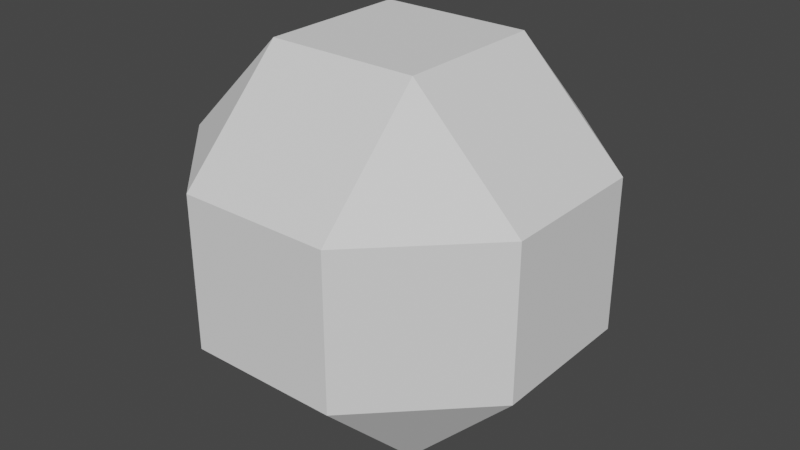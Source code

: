 # Source: LimbSplit.blend  (saved by Blender 2.93.21; exported with 4.5.12 LTS)
import bpy
from mathutils import Matrix  # noqa: F401  (used for matrix-valued properties, if any)

bpy.ops.wm.read_factory_settings(use_empty=True)
scene = bpy.context.scene
scene.name = 'Scene'

# ---- collections
col_collection = bpy.data.collections.new('Collection'); scene.collection.children.link(col_collection)

# ---- world
world_world = bpy.data.worlds.new('World'); scene.world = world_world
world_world.use_nodes = True; world_world.node_tree.nodes.clear()
_N = world_world.node_tree.nodes; _L = world_world.node_tree.links
n0 = _N.new('ShaderNodeOutputWorld'); n0.name = 'World Output'; n0.location = (300, 300)
n1 = _N.new('ShaderNodeBackground'); n1.name = 'Background'; n1.location = (10, 300)
n1.inputs[0].default_value = (0.05088, 0.05088, 0.05088, 1.0)
_L.new(n1.outputs[0], n0.inputs[0])
n0.is_active_output = True
world_world.color = (0.05088, 0.05088, 0.05088)
world_world.use_sun_shadow = False
world_world.sun_shadow_jitter_overblur = 0.0

# ---- meshes
me_mesh1_model_001 = bpy.data.meshes.new('Mesh1_Model.001')
me_mesh1_model_001.from_pydata([(0.06123, 0.1478, 0.06904), (-0.06123, 0.1478, 0.06904), (0.06123, 0.1478, -0.05342), (-0.06123, 0.1478, -0.05342), (-0.1478, 0.06123, 0.06904), (-0.1478, 0.06123, -0.05342), (0.1478, 0.06123, 0.06904), (0.1478, 0.06123, -0.05342), (0.06123, 0.06123, -0.14), (-0.06123, 0.06123, 0.1556), (0.06123, 0.06123, 0.1556), (-0.06123, 0.06123, -0.14)], [], [(0, 1, 9, 10), (1, 0, 2, 3), (6, 7, 2, 0), (6, 0, 10), (4, 1, 3, 5), (1, 4, 9), (11, 5, 3), (2, 8, 11, 3), (2, 7, 8)])
me_mesh1_model_001.polygons.foreach_set('use_smooth', [True] * 9)
_k = set([(0, 1), (0, 2), (0, 6), (0, 10), (1, 3), (1, 4), (1, 9), (2, 3), (2, 7), (2, 8), (3, 5), (3, 11), (4, 5), (4, 9), (5, 11), (6, 7), (6, 10), (7, 8), (8, 11), (9, 10)])
me_mesh1_model_001.attributes.new('sharp_edge', 'BOOLEAN', 'EDGE').data.foreach_set('value', [ (min(e.vertices), max(e.vertices)) in _k for e in me_mesh1_model_001.edges])
_uv = me_mesh1_model_001.uv_layers.new(name='UVMap')
_uv.uv.foreach_set('vector', [-15.07, -13.71, 15.07, -13.71, 15.07, 16.42, -15.07, 16.42, 15.07, 16.99, -15.07, 16.99, -15.07, -13.15, 15.07, -13.15, -15.07, 16.99, -15.07, -13.15, 15.07, -13.15, 15.07, 16.99, -15.07, -7.13, 15.07, -7.13, 0.0, 18.97, 15.07, 16.99, -15.07, 16.99, -15.07, -13.15, 15.07, -13.15, -15.07, -7.13, 15.07, -7.13, 0.0, 18.97, 0.0, -15.83, 15.07, 10.27, -15.07, 10.27, -15.07, 16.42, -15.07, -13.71, 15.07, -13.71, 15.07, 16.42, 15.07, 10.27, -15.07, 10.27, 0.0, -15.83])
me_mesh1_model_001.use_remesh_fix_poles = True
me_mesh1_model_001.use_remesh_preserve_attributes = False
me_mesh1_model_001.update()
me_mesh1_model_001.normals_split_custom_set([tuple(v) for v in zip(*[iter([2.542e-07, 0.7071, 0.7071, 2.542e-07, 0.7071, 0.7071, 2.542e-07, 0.7071, 0.7071, 2.542e-07, 0.7071, 0.7071, 3.65e-07, 1.0, -1.242e-07, 3.65e-07, 1.0, -1.242e-07, 3.65e-07, 1.0, -1.242e-07, 3.65e-07, 1.0, -1.242e-07, 0.7071, 0.7071, 7.344e-08, 0.7071, 0.7071, 7.344e-08, 0.7071, 0.7071, 7.344e-08, 0.7071, 0.7071, 7.344e-08, 0.5773, 0.5774, 0.5774, 0.5773, 0.5774, 0.5774, 0.5773, 0.5774, 0.5774, -0.7071, 0.7071, 6.21e-08, -0.7071, 0.7071, 6.21e-08, -0.7071, 0.7071, 6.21e-08, -0.7071, 0.7071, 6.21e-08, -0.5774, 0.5774, 0.5774, -0.5774, 0.5774, 0.5774, -0.5774, 0.5774, 0.5774, -0.5774, 0.5774, -0.5774, -0.5774, 0.5774, -0.5774, -0.5774, 0.5774, -0.5774, 2.484e-07, 0.7071, -0.7071, 2.484e-07, 0.7071, -0.7071, 2.484e-07, 0.7071, -0.7071, 2.484e-07, 0.7071, -0.7071, 0.5774, 0.5774, -0.5774, 0.5774, 0.5774, -0.5774, 0.5774, 0.5774, -0.5774])] * 3)])
me_mesh1_model_002 = bpy.data.meshes.new('Mesh1_Model.002')
me_mesh1_model_002.from_pydata([(-0.06123, 0.1225, 0.1478), (0.06123, 0.1225, 0.1478), (0.1478, 0.1225, 0.06123), (0.1478, 0.1225, -0.06123), (-0.1478, 0.0, -0.06123), (-0.06123, 0.1225, -0.1478), (0.06123, 0.1225, -0.1478), (-0.1478, 0.1225, 0.06123), (-0.1478, 0.1225, -0.06123), (0.06123, -4.843e-08, 0.1478), (0.1478, -3.725e-09, 0.06123), (-0.06123, 0.0, 0.1478), (-0.1478, -1.863e-08, 0.06123), (0.06123, -3.725e-09, -0.1478), (0.1478, 1.49e-08, -0.06123), (-0.06123, 4.843e-08, -0.1478)], [], [(1, 9, 10, 2), (9, 1, 0, 11), (12, 11, 0, 7), (4, 12, 7, 8), (13, 6, 3, 14), (6, 13, 15, 5), (10, 14, 3, 2), (15, 4, 8, 5)])
me_mesh1_model_002.polygons.foreach_set('use_smooth', [True] * 8)
_k = set([(0, 1), (0, 7), (0, 11), (1, 2), (1, 9), (2, 3), (2, 10), (3, 6), (3, 14), (4, 8), (4, 12), (4, 15), (5, 6), (5, 8), (5, 15), (6, 13), (7, 8), (7, 12), (9, 10), (9, 11), (10, 14), (11, 12), (13, 14), (13, 15)])
me_mesh1_model_002.attributes.new('sharp_edge', 'BOOLEAN', 'EDGE').data.foreach_set('value', [ (min(e.vertices), max(e.vertices)) in _k for e in me_mesh1_model_002.edges])
_uv = me_mesh1_model_002.uv_layers.new(name='UVMap')
_uv.uv.foreach_set('vector', [15.07, 16.42, -15.07, 16.42, -15.07, -13.71, 15.07, -13.71, 19.68, -8.154, 8.154, 19.68, -19.68, 8.154, -8.154, -19.68, 15.07, -13.71, 15.07, 16.42, -15.07, 16.42, -15.07, -13.71, 15.07, -13.15, 15.07, 16.99, -15.07, 16.99, -15.07, -13.15, -15.07, -13.71, 15.07, -13.71, 15.07, 16.42, -15.07, 16.42, -8.154, 19.68, -19.68, -8.154, 8.154, -19.68, 19.68, 8.154, -15.07, 16.99, -15.07, -13.15, 15.07, -13.15, 15.07, 16.99, 15.07, -13.71, 15.07, 16.42, -15.07, 16.42, -15.07, -13.71])
me_mesh1_model_002.use_remesh_fix_poles = True
me_mesh1_model_002.use_remesh_preserve_attributes = False
me_mesh1_model_002.update()
me_mesh1_model_002.normals_split_custom_set([tuple(v) for v in zip(*[iter([0.7071, -4.066e-07, 0.7071, 0.7071, -4.066e-07, 0.7071, 0.7071, -4.066e-07, 0.7071, 0.7071, -4.066e-07, 0.7071, 1.242e-07, -2.434e-07, 1.0, 1.242e-07, -2.434e-07, 1.0, 1.242e-07, -2.434e-07, 1.0, 1.242e-07, -2.434e-07, 1.0, -0.7071, 1.863e-07, 0.7071, -0.7071, 1.863e-07, 0.7071, -0.7071, 1.863e-07, 0.7071, -0.7071, 1.863e-07, 0.7071, -1.0, 3.726e-07, 5.923e-14, -1.0, 3.726e-07, 5.923e-14, -1.0, 3.726e-07, 5.923e-14, -1.0, 3.726e-07, 5.923e-14, 0.7071, -2.144e-07, -0.7071, 0.7071, -2.144e-07, -0.7071, 0.7071, -2.144e-07, -0.7071, 0.7071, -2.144e-07, -0.7071, 0.0, 1.217e-07, -1.0, 0.0, 1.217e-07, -1.0, 0.0, 1.217e-07, -1.0, 0.0, 1.217e-07, -1.0, 1.0, -3.726e-07, -7.403e-14, 1.0, -3.726e-07, -7.403e-14, 1.0, -3.726e-07, -7.403e-14, 1.0, -3.726e-07, -7.403e-14, -0.7071, 3.105e-07, -0.7071, -0.7071, 3.105e-07, -0.7071, -0.7071, 3.105e-07, -0.7071, -0.7071, 3.105e-07, -0.7071])] * 3)])
me_mesh1_model_003 = bpy.data.meshes.new('Mesh1_Model.003')
me_mesh1_model_003.from_pydata([(0.06123, -0.06123, 0.1556), (0.1478, -0.06123, 0.06904), (-0.06123, -0.06123, 0.1556), (-0.1478, -0.06123, 0.06904), (-0.06123, -0.1478, 0.06904), (-0.06123, -0.1478, -0.05342), (0.06123, -0.06123, -0.14), (0.1478, -0.06123, -0.05342), (-0.06123, -0.06123, -0.14), (0.06123, -0.1478, -0.05342), (0.06123, -0.1478, 0.06904), (-0.1478, -0.06123, -0.05342)], [], [(2, 3, 4), (3, 11, 5, 4), (8, 6, 9, 5), (9, 6, 7), (10, 9, 7, 1), (10, 4, 5, 9), (10, 0, 2, 4), (0, 10, 1), (8, 5, 11)])
me_mesh1_model_003.polygons.foreach_set('use_smooth', [True] * 9)
_k = set([(0, 1), (0, 2), (0, 10), (1, 7), (1, 10), (2, 3), (2, 4), (3, 4), (3, 11), (4, 5), (4, 10), (5, 8), (5, 9), (5, 11), (6, 7), (6, 8), (6, 9), (7, 9), (8, 11), (9, 10)])
me_mesh1_model_003.attributes.new('sharp_edge', 'BOOLEAN', 'EDGE').data.foreach_set('value', [ (min(e.vertices), max(e.vertices)) in _k for e in me_mesh1_model_003.edges])
_uv = me_mesh1_model_003.uv_layers.new(name='UVMap')
_uv.uv.foreach_set('vector', [0.0, 18.97, -15.07, -7.13, 15.07, -7.13, -15.07, 16.99, -15.07, -13.15, 15.07, -13.15, 15.07, 16.99, -15.07, -13.71, 15.07, -13.71, 15.07, 16.42, -15.07, 16.42, -15.07, 10.27, 0.0, -15.83, 15.07, 10.27, -15.07, 16.99, -15.07, -13.15, 15.07, -13.15, 15.07, 16.99, 15.07, 16.99, -15.07, 16.99, -15.07, -13.15, 15.07, -13.15, 15.07, -13.71, 15.07, 16.42, -15.07, 16.42, -15.07, -13.71, 0.0, 18.97, -15.07, -7.13, 15.07, -7.13, 0.0, -15.83, 15.07, 10.27, -15.07, 10.27])
me_mesh1_model_003.use_remesh_fix_poles = True
me_mesh1_model_003.use_remesh_preserve_attributes = False
me_mesh1_model_003.update()
me_mesh1_model_003.normals_split_custom_set([tuple(v) for v in zip(*[iter([-0.5773, -0.5774, 0.5774, -0.5773, -0.5774, 0.5774, -0.5773, -0.5774, 0.5774, -0.7071, -0.7071, -7.344e-08, -0.7071, -0.7071, -7.344e-08, -0.7071, -0.7071, -7.344e-08, -0.7071, -0.7071, -7.344e-08, -3.376e-07, -0.7071, -0.7071, -3.376e-07, -0.7071, -0.7071, -3.376e-07, -0.7071, -0.7071, -3.376e-07, -0.7071, -0.7071, 0.5774, -0.5773, -0.5774, 0.5774, -0.5773, -0.5774, 0.5774, -0.5773, -0.5774, 0.7071, -0.7071, -6.21e-08, 0.7071, -0.7071, -6.21e-08, 0.7071, -0.7071, -6.21e-08, 0.7071, -0.7071, -6.21e-08, -3.65e-07, -1.0, 1.242e-07, -3.65e-07, -1.0, 1.242e-07, -3.65e-07, -1.0, 1.242e-07, -3.65e-07, -1.0, 1.242e-07, -3.726e-07, -0.7071, 0.7071, -3.726e-07, -0.7071, 0.7071, -3.726e-07, -0.7071, 0.7071, -3.726e-07, -0.7071, 0.7071, 0.5774, -0.5774, 0.5774, 0.5774, -0.5774, 0.5774, 0.5774, -0.5774, 0.5774, -0.5773, -0.5774, -0.5774, -0.5773, -0.5774, -0.5774, -0.5773, -0.5774, -0.5774])] * 3)])

# ---- objects
ob_mesh1_model_001 = bpy.data.objects.new('Mesh1_Model.001', me_mesh1_model_001)
ob_mesh1_model_002 = bpy.data.objects.new('Mesh1_Model.002', me_mesh1_model_002)
ob_mesh1_model_003 = bpy.data.objects.new('Mesh1_Model.003', me_mesh1_model_003)

# ---- transforms, parenting, visibility, modifiers, constraints
ob_mesh1_model_001.location = (0.0, 0.0, 0.0)
ob_mesh1_model_002.location = (-2.375e-08, -0.06123, 0.007806)
ob_mesh1_model_003.location = (0.0, 0.0, 0.0)

# ---- collection membership
col_collection.objects.link(ob_mesh1_model_001)
col_collection.objects.link(ob_mesh1_model_002)
col_collection.objects.link(ob_mesh1_model_003)

# ---- scene / render settings (as saved in the file)
scene.frame_start = 1; scene.frame_end = 250; scene.frame_set(1)
scene.render.engine = 'BLENDER_EEVEE_NEXT'
scene.cycles.use_denoising = False
scene.cycles.samples = 128
scene.cycles.sampling_pattern = 'TABULATED_SOBOL'
scene.cycles.use_adaptive_sampling = False
scene.cycles.use_light_tree = False
scene.view_settings.view_transform = 'Filmic'
bpy.context.view_layer.update()

# ---- added for rendering (the .blend has no active camera and no usable light): camera, sun
cam_auto = bpy.data.cameras.new('AutoCamera')
cam_auto.lens = 50.0
cam_auto.sensor_width = 36.0
cam_auto.clip_end = 1000.0
ob_auto_camera = bpy.data.objects.new('AutoCamera', cam_auto)
scene.collection.objects.link(ob_auto_camera)
ob_auto_camera.location = (0.473776, -0.568531, 0.386827)
ob_auto_camera.rotation_euler = (1.09748, -7.21219e-08, 0.694738)
scene.camera = ob_auto_camera
light_auto_sun = bpy.data.lights.new('AutoSun', 'SUN')
light_auto_sun.energy = 3.0
light_auto_sun.angle = 0.0523599
ob_auto_sun = bpy.data.objects.new('AutoSun', light_auto_sun)
scene.collection.objects.link(ob_auto_sun)
ob_auto_sun.rotation_euler = (0.872665, 0.174533, 0.523599)
bpy.context.view_layer.update()
